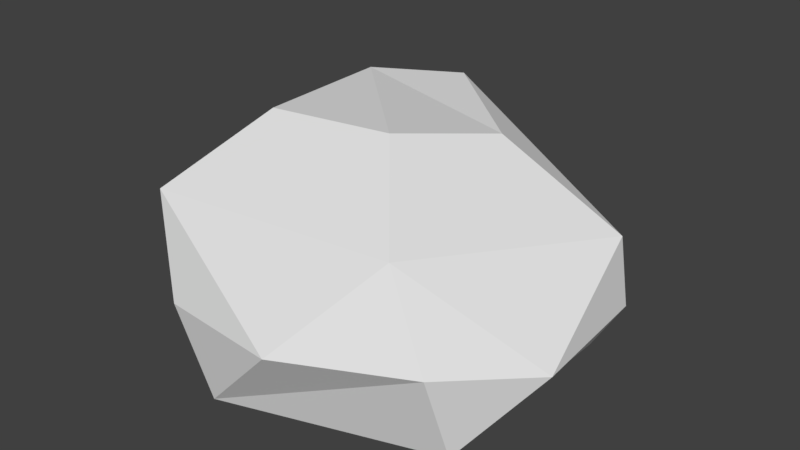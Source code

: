 # Source: bush.blend  (saved by Blender 2.77.0; exported with 4.5.12 LTS)
import bpy
from mathutils import Matrix  # noqa: F401  (used for matrix-valued properties, if any)

bpy.ops.wm.read_factory_settings(use_empty=True)
scene = bpy.context.scene
scene.name = 'Scene'

# ---- collections
col_collection_1 = bpy.data.collections.new('Collection 1'); scene.collection.children.link(col_collection_1)

# ---- world
world_world = bpy.data.worlds.new('World'); scene.world = world_world
world_world.color = (0.05088, 0.05088, 0.05088)
world_world.use_sun_shadow = False
world_world.sun_shadow_jitter_overblur = 0.0
world_world.cycles.sampling_method = 'MANUAL'

# ---- meshes
me_icosphere = bpy.data.meshes.new('Icosphere')
me_icosphere.from_pydata([(-0.4327, -0.2309, 1.02), (0.68, -0.494, -0.0006806), (-0.2597, -0.7993, -0.0006806), (-0.8405, -5.242e-09, -0.0006806), (-0.2597, 0.7993, -0.0006806), (0.68, 0.494, -0.0006806), (0.4937, -0.6096, 0.8035), (-0.6898, -0.6287, 0.7302), (-0.8156, 0.5357, 0.6896), (-0.06197, 0.9744, 0.6522), (0.8496, 0.3595, 0.6338), (0.1653, -0.2187, 1.063), (-0.5023, 0.4398, 0.997), (-0.1747, 0.6931, 0.9753), (0.3493, 0.2429, 0.9649), (0.9173, -0.2025, 0.3095), (0.8758, 0.3997, 0.3114), (0.149, -0.8992, 0.4148), (0.6683, -0.6349, 0.4086), (-0.8418, -0.4054, 0.3683), (-0.4509, -0.7999, 0.3668), (-0.5534, 0.8095, 0.3434), (-0.9127, 0.3037, 0.3435), (0.3561, 0.9162, 0.3186), (-0.2037, 0.9642, 0.3211)], [], [(1, 2, 3, 4, 5), (13, 12, 0, 11, 14), (15, 16, 10), (17, 18, 6), (19, 20, 7), (21, 22, 8), (23, 24, 9), (15, 10, 6, 18), (17, 6, 7, 20), (19, 7, 8, 22), (21, 8, 9, 24), (23, 9, 10, 16), (8, 7, 0, 12), (6, 10, 14, 11), (7, 6, 11, 0), (9, 8, 12, 13), (10, 9, 13, 14), (5, 23, 16), (4, 21, 24), (3, 19, 22), (2, 17, 20), (1, 15, 18), (5, 4, 24, 23), (4, 3, 22, 21), (3, 2, 20, 19), (2, 1, 18, 17), (1, 5, 16, 15)])
me_icosphere.use_remesh_preserve_volume = False
me_icosphere.use_remesh_preserve_attributes = False
me_icosphere.use_mirror_vertex_groups = False
me_icosphere.update()

# ---- objects
ob_bush = bpy.data.objects.new('bush', me_icosphere)

# ---- transforms, parenting, visibility, modifiers, constraints
ob_bush.location = (0.0, 0.0, 0.0)
ob_bush.lineart.crease_threshold = 0.0

# ---- collection membership
col_collection_1.objects.link(ob_bush)

# ---- scene / render settings (as saved in the file)
scene.frame_start = 1; scene.frame_end = 250; scene.frame_set(1)
scene.render.engine = 'BLENDER_EEVEE_NEXT'
scene.render.resolution_percentage = 50
scene.render.dither_intensity = 0.0
scene.cycles.use_denoising = False
scene.cycles.samples = 128
scene.cycles.sampling_pattern = 'TABULATED_SOBOL'
scene.cycles.light_sampling_threshold = 0.0
scene.cycles.use_adaptive_sampling = False
scene.cycles.use_light_tree = False
scene.cycles.blur_glossy = 0.0
scene.cycles.sample_clamp_indirect = 0.0
scene.view_settings.view_transform = 'Standard'
bpy.context.view_layer.update()

# ---- added for rendering (the .blend has no active camera and no usable light): camera, sun
cam_auto = bpy.data.cameras.new('AutoCamera')
cam_auto.lens = 50.0
cam_auto.sensor_width = 36.0
cam_auto.clip_end = 1000.0
ob_auto_camera = bpy.data.objects.new('AutoCamera', cam_auto)
scene.collection.objects.link(ob_auto_camera)
ob_auto_camera.location = (2.61752, -3.10066, 2.62312)
ob_auto_camera.rotation_euler = (1.09748, -7.21219e-08, 0.694738)
scene.camera = ob_auto_camera
light_auto_sun = bpy.data.lights.new('AutoSun', 'SUN')
light_auto_sun.energy = 3.0
light_auto_sun.angle = 0.0523599
ob_auto_sun = bpy.data.objects.new('AutoSun', light_auto_sun)
scene.collection.objects.link(ob_auto_sun)
ob_auto_sun.rotation_euler = (0.872665, 0.174533, 0.523599)
bpy.context.view_layer.update()
